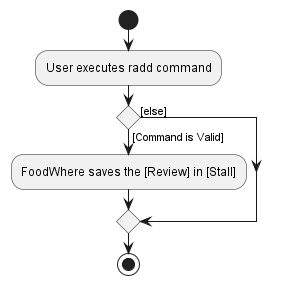

The diagram above was rendered by PlantUML. Its source (embedded in the PNG):
@startuml
start
:User executes radd command;

'Since the beta syntax does not support placing the condition outside the
'diamond we place it as the true branch instead.
if () then ([Command is Valid])
    :FoodWhere saves the [Review] in [Stall];
else ([else])
endif
stop
@enduml